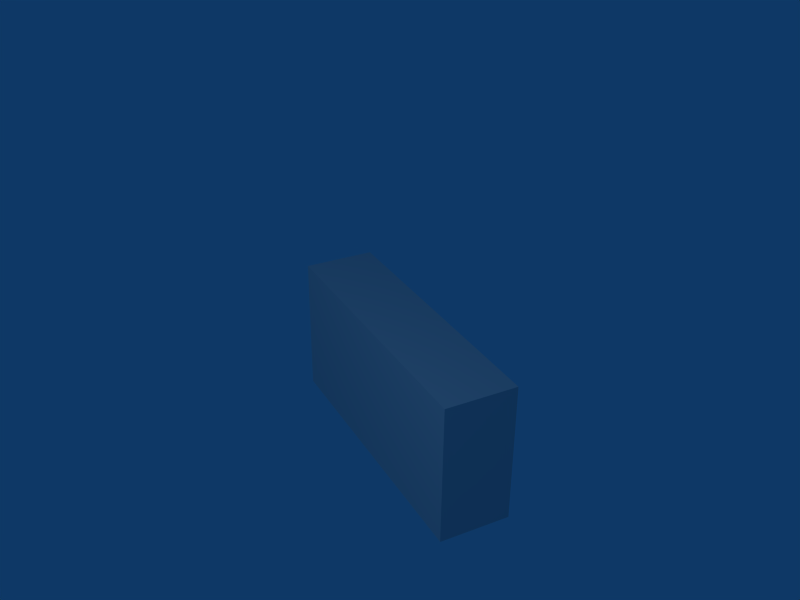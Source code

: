 # Source: Damper.blend  (saved by Blender 2.49.2; exported with 4.5.12 LTS)
import bpy
from mathutils import Matrix  # noqa: F401  (used for matrix-valued properties, if any)

bpy.ops.wm.read_factory_settings(use_empty=True)
scene = bpy.context.scene
scene.name = 'Scene'

# ---- collections
col_collection_1 = bpy.data.collections.new('Collection 1'); scene.collection.children.link(col_collection_1)

# ---- world
world_world = bpy.data.worlds.new('World'); scene.world = world_world
world_world.color = (0.05656, 0.2208, 0.4)
world_world.use_sun_shadow = False
world_world.sun_shadow_jitter_overblur = 0.0
world_world.cycles.sampling_method = 'MANUAL'
world_world.cycles.sample_map_resolution = 256

# ---- cameras
cam_camera = bpy.data.cameras.new('Camera')
cam_camera.passepartout_alpha = 0.2
cam_camera.clip_end = 100.0
cam_camera.lens = 44.0
cam_camera.ortho_scale = 7.314
cam_camera.show_passepartout = False
cam_camera.show_safe_areas = True
cam_camera.dof.focus_distance = 0.0
cam_camera.dof.aperture_fstop = 128.0

# ---- lights
light_spot = bpy.data.lights.new('Spot', 'POINT')
light_spot.transmission_factor = 0.0
light_spot.cutoff_distance = 30.0
light_spot.energy = 100.0
light_spot.shadow_buffer_clip_start = 1.001
light_spot.shadow_soft_size = 1.0
light_spot.shadow_maximum_resolution = 0.006
light_spot.use_absolute_resolution = True
light_spot.cycles.use_multiple_importance_sampling = False

# ---- meshes
me_cube_001 = bpy.data.meshes.new('Cube.001')
me_cube_001.from_pydata([(-0.4875, -1.669e-08, -1.825e-07), (-0.4856, -1.523e-08, -0.04249), (-0.4801, -1.379e-08, -0.08465), (-0.4709, -1.237e-08, -0.1262), (-0.4581, -1.098e-08, -0.1667), (-0.4418, -9.634e-09, -0.206), (-0.4222, -8.343e-09, -0.2438), (-0.3993, -7.115e-09, -0.2796), (-0.3734, -5.961e-09, -0.3134), (-0.3447, -4.887e-09, -0.3447), (-0.3134, -3.904e-09, -0.3734), (-0.2796, -3.018e-09, -0.3993), (-0.2438, -2.236e-09, -0.4222), (-0.206, -1.563e-09, -0.4418), (-0.1667, -1.006e-09, -0.4581), (-0.1262, -5.685e-10, -0.4709), (-0.08465, -2.535e-10, -0.4801), (-0.04249, -6.345e-11, -0.4856), (-0.4938, -1.69e-08, -1.9e-07), (-0.4919, -1.543e-08, -0.04303), (-0.4862, -1.397e-08, -0.08574), (-0.4769, -1.253e-08, -0.1278), (-0.464, -1.112e-08, -0.1689), (-0.4475, -9.758e-09, -0.2087), (-0.4276, -8.45e-09, -0.2469), (-0.4045, -7.207e-09, -0.2832), (-0.3782, -6.037e-09, -0.3174), (-0.3491, -4.95e-09, -0.3491), (-0.3174, -3.954e-09, -0.3782), (-0.2832, -3.056e-09, -0.4045), (-0.2469, -2.264e-09, -0.4276), (-0.2087, -1.583e-09, -0.4475), (-0.1689, -1.019e-09, -0.464), (-0.1278, -5.758e-10, -0.4769), (-0.08574, -2.567e-10, -0.4862), (-0.04303, -6.428e-11, -0.4919), (-0.01, 0.0, -0.48), (0.01, 0.0, -0.48), (0.0, 0.0, -0.48), (0.04303, -6.428e-11, -0.4919), (0.08574, -2.567e-10, -0.4862), (0.1278, -5.758e-10, -0.4769), (0.1689, -1.019e-09, -0.464), (0.2087, -1.583e-09, -0.4475), (0.2469, -2.264e-09, -0.4276), (0.2832, -3.056e-09, -0.4045), (0.3174, -3.954e-09, -0.3782), (0.3491, -4.95e-09, -0.3491), (0.3782, -6.037e-09, -0.3174), (0.4045, -7.207e-09, -0.2832), (0.4276, -8.45e-09, -0.2469), (0.4475, -9.758e-09, -0.2087), (0.464, -1.112e-08, -0.1689), (0.4769, -1.253e-08, -0.1278), (0.4862, -1.397e-08, -0.08574), (0.4919, -1.543e-08, -0.04303), (0.4938, -1.69e-08, -1.9e-07), (0.0, 0.0, -0.4938), (0.04249, -6.345e-11, -0.4856), (0.08465, -2.535e-10, -0.4801), (0.1262, -5.685e-10, -0.4709), (0.1667, -1.006e-09, -0.4581), (0.206, -1.563e-09, -0.4418), (0.2438, -2.236e-09, -0.4222), (0.2796, -3.018e-09, -0.3993), (0.3134, -3.904e-09, -0.3734), (0.3447, -4.887e-09, -0.3447), (0.3734, -5.961e-09, -0.3134), (0.3993, -7.115e-09, -0.2796), (0.4222, -8.343e-09, -0.2438), (0.4418, -9.634e-09, -0.206), (0.4581, -1.098e-08, -0.1667), (0.4709, -1.237e-08, -0.1262), (0.4801, -1.379e-08, -0.08465), (0.4856, -1.523e-08, -0.04249), (0.4875, -1.669e-08, -1.825e-07), (0.0, 0.0, -0.4875), (0.4856, -1.523e-08, 0.04249), (0.4801, -1.379e-08, 0.08465), (0.4709, -1.237e-08, 0.1262), (0.4581, -1.098e-08, 0.1667), (0.4418, -9.634e-09, 0.206), (0.4222, -8.343e-09, 0.2438), (0.3993, -7.115e-09, 0.2796), (0.3734, -5.961e-09, 0.3134), (0.3447, -4.887e-09, 0.3447), (0.3134, -3.904e-09, 0.3734), (0.2796, -3.018e-09, 0.3993), (0.2438, -2.236e-09, 0.4222), (0.206, -1.563e-09, 0.4418), (0.1667, -1.006e-09, 0.4581), (0.1262, -5.685e-10, 0.4709), (0.08465, -2.535e-10, 0.4801), (0.04249, -6.345e-11, 0.4856), (0.4919, -1.543e-08, 0.04303), (0.4862, -1.397e-08, 0.08574), (0.4769, -1.253e-08, 0.1278), (0.464, -1.112e-08, 0.1689), (0.4475, -9.758e-09, 0.2087), (0.4276, -8.45e-09, 0.2469), (0.4045, -7.207e-09, 0.2832), (0.3782, -6.037e-09, 0.3174), (0.3491, -4.95e-09, 0.3491), (0.3174, -3.954e-09, 0.3782), (0.2832, -3.056e-09, 0.4045), (0.2469, -2.264e-09, 0.4276), (0.2087, -1.583e-09, 0.4475), (0.1689, -1.019e-09, 0.464), (0.1278, -5.758e-10, 0.4769), (0.08574, -2.567e-10, 0.4862), (0.04303, -6.428e-11, 0.4919), (0.01, 0.0, 0.48), (0.01, 0.0, 0.0), (0.01, 0.48, -0.48), (0.01, 0.48, 0.48), (0.0, 0.48, 0.48), (-0.01, 0.48, 0.48), (-0.01, 0.48, -0.48), (0.0, 0.48, -0.48), (-0.01, 0.0, 0.0), (-0.01, 0.0, 0.48), (0.0, 0.0, 0.48), (-0.04303, -6.428e-11, 0.4919), (-0.08574, -2.567e-10, 0.4862), (-0.1278, -5.758e-10, 0.4769), (-0.1689, -1.019e-09, 0.464), (-0.2087, -1.583e-09, 0.4475), (-0.2469, -2.264e-09, 0.4276), (-0.2832, -3.056e-09, 0.4045), (-0.3174, -3.954e-09, 0.3782), (-0.3491, -4.95e-09, 0.3491), (-0.3782, -6.037e-09, 0.3174), (-0.4045, -7.207e-09, 0.2832), (-0.4276, -8.45e-09, 0.2469), (-0.4475, -9.758e-09, 0.2087), (-0.464, -1.112e-08, 0.1689), (-0.4769, -1.253e-08, 0.1278), (-0.4862, -1.397e-08, 0.08574), (-0.4919, -1.543e-08, 0.04303), (0.0, 0.0, 0.4938), (-0.04249, -6.345e-11, 0.4856), (-0.08465, -2.535e-10, 0.4801), (-0.1262, -5.685e-10, 0.4709), (-0.1667, -1.006e-09, 0.4581), (-0.206, -1.563e-09, 0.4418), (-0.2438, -2.236e-09, 0.4222), (-0.2796, -3.018e-09, 0.3993), (-0.3134, -3.904e-09, 0.3734), (-0.3447, -4.887e-09, 0.3447), (-0.3734, -5.961e-09, 0.3134), (-0.3993, -7.115e-09, 0.2796), (-0.4222, -8.343e-09, 0.2438), (-0.4418, -9.634e-09, 0.206), (-0.4581, -1.098e-08, 0.1667), (-0.4709, -1.237e-08, 0.1262), (-0.4801, -1.379e-08, 0.08465), (-0.4856, -1.523e-08, 0.04249), (0.0, 0.0, 0.4875)], [], [(0, 138, 156), (0, 18, 138), (156, 137, 155), (156, 138, 137), (155, 136, 154), (155, 137, 136), (154, 135, 153), (154, 136, 135), (153, 134, 152), (153, 135, 134), (152, 133, 151), (152, 134, 133), (151, 132, 150), (151, 133, 132), (150, 131, 149), (150, 132, 131), (149, 130, 148), (149, 131, 130), (148, 129, 147), (148, 130, 129), (147, 128, 146), (147, 129, 128), (146, 127, 145), (146, 128, 127), (145, 126, 144), (145, 127, 126), (144, 125, 143), (144, 126, 125), (143, 124, 142), (143, 125, 124), (142, 123, 141), (142, 124, 123), (141, 122, 140), (141, 123, 122), (140, 139, 157), (140, 122, 139), (157, 120, 140), (157, 121, 120), (119, 116, 117), (119, 120, 116), (120, 115, 116), (120, 121, 115), (116, 118, 117), (116, 115, 118), (114, 118, 113), (114, 115, 118), (111, 115, 114), (111, 121, 115), (112, 114, 113), (112, 111, 114), (157, 111, 93), (157, 121, 111), (93, 139, 157), (93, 110, 139), (92, 110, 93), (92, 109, 110), (91, 109, 92), (91, 108, 109), (90, 108, 91), (90, 107, 108), (89, 107, 90), (89, 106, 107), (88, 106, 89), (88, 105, 106), (87, 105, 88), (87, 104, 105), (86, 104, 87), (86, 103, 104), (85, 103, 86), (85, 102, 103), (84, 102, 85), (84, 101, 102), (83, 101, 84), (83, 100, 101), (82, 100, 83), (82, 99, 100), (81, 99, 82), (81, 98, 99), (80, 98, 81), (80, 97, 98), (79, 97, 80), (79, 96, 97), (78, 96, 79), (78, 95, 96), (77, 95, 78), (77, 94, 95), (75, 94, 77), (75, 56, 94), (75, 55, 74), (75, 56, 55), (74, 54, 73), (74, 55, 54), (73, 53, 72), (73, 54, 53), (72, 52, 71), (72, 53, 52), (71, 51, 70), (71, 52, 51), (70, 50, 69), (70, 51, 50), (69, 49, 68), (69, 50, 49), (68, 48, 67), (68, 49, 48), (67, 47, 66), (67, 48, 47), (66, 46, 65), (66, 47, 46), (65, 45, 64), (65, 46, 45), (64, 44, 63), (64, 45, 44), (63, 43, 62), (63, 44, 43), (62, 42, 61), (62, 43, 42), (61, 41, 60), (61, 42, 41), (60, 40, 59), (60, 41, 40), (59, 39, 58), (59, 40, 39), (58, 57, 76), (58, 39, 57), (76, 37, 58), (76, 38, 37), (112, 37, 113), (37, 118, 113), (37, 38, 118), (36, 118, 117), (36, 38, 118), (119, 36, 117), (76, 36, 17), (76, 38, 36), (17, 57, 76), (17, 35, 57), (16, 35, 17), (16, 34, 35), (15, 34, 16), (15, 33, 34), (14, 33, 15), (14, 32, 33), (13, 32, 14), (13, 31, 32), (12, 31, 13), (12, 30, 31), (11, 30, 12), (11, 29, 30), (10, 29, 11), (10, 28, 29), (9, 28, 10), (9, 27, 28), (8, 27, 9), (8, 26, 27), (7, 26, 8), (7, 25, 26), (6, 25, 7), (6, 24, 25), (5, 24, 6), (5, 23, 24), (4, 23, 5), (4, 22, 23), (3, 22, 4), (3, 21, 22), (2, 21, 3), (2, 20, 21), (1, 20, 2), (1, 19, 20), (0, 19, 1), (0, 18, 19), (36, 17, 16), (36, 16, 15), (119, 36, 15), (119, 15, 14), (119, 14, 13), (119, 13, 12), (119, 12, 11), (119, 11, 10), (119, 10, 9), (119, 9, 8), (119, 8, 7), (119, 7, 6), (119, 6, 5), (119, 5, 4), (119, 4, 3), (119, 3, 2), (119, 2, 1), (1, 0, 119), (112, 74, 75), (112, 73, 74), (112, 72, 73), (112, 71, 72), (112, 70, 71), (112, 69, 70), (112, 68, 69), (112, 67, 68), (112, 66, 67), (112, 65, 66), (112, 64, 65), (112, 63, 64), (112, 62, 63), (112, 61, 62), (112, 60, 61), (112, 37, 60), (37, 59, 60), (37, 58, 59), (111, 93, 92), (111, 92, 91), (112, 111, 91), (112, 91, 90), (112, 90, 89), (112, 89, 88), (112, 88, 87), (112, 87, 86), (112, 86, 85), (112, 85, 84), (112, 84, 83), (112, 83, 82), (112, 82, 81), (112, 81, 80), (112, 80, 79), (112, 79, 78), (112, 78, 77), (112, 77, 75), (156, 0, 119), (119, 155, 156), (119, 154, 155), (119, 153, 154), (119, 152, 153), (119, 151, 152), (119, 150, 151), (119, 149, 150), (119, 148, 149), (119, 147, 148), (119, 146, 147), (119, 145, 146), (119, 144, 145), (119, 143, 144), (119, 142, 143), (119, 120, 142), (120, 141, 142), (120, 140, 141)])
me_cube_001.use_remesh_preserve_volume = False
me_cube_001.use_remesh_preserve_attributes = False
me_cube_001.use_mirror_vertex_groups = False
me_cube_001.update()
me_cube = bpy.data.meshes.new('Cube')
me_cube.from_pydata([(-1.0, 0.0, 0.5), (0.0, 0.0, 0.5), (-1.0, 0.0, 0.0), (-0.4981, -1.562e-08, 0.04358), (-0.4924, -1.414e-08, 0.08682), (-0.483, -1.268e-08, 0.1294), (-0.4698, -1.126e-08, 0.171), (-0.4532, -9.881e-09, 0.2113), (-0.433, -8.557e-09, 0.25), (-0.4096, -7.298e-09, 0.2868), (-0.383, -6.113e-09, 0.3214), (-0.3536, -5.013e-09, 0.3536), (-0.3214, -4.004e-09, 0.383), (-0.2868, -3.095e-09, 0.4096), (-0.25, -2.293e-09, 0.433), (-0.2113, -1.603e-09, 0.4532), (-0.171, -1.032e-09, 0.4698), (-0.1294, -5.831e-10, 0.483), (-0.08682, -2.6e-10, 0.4924), (-0.04358, -6.51e-11, 0.4981), (0.0, 0.0, 0.4938), (-0.4919, -1.543e-08, 0.04303), (-0.4862, -1.397e-08, 0.08574), (-0.4769, -1.253e-08, 0.1278), (-0.464, -1.112e-08, 0.1689), (-0.4475, -9.758e-09, 0.2087), (-0.4276, -8.45e-09, 0.2469), (-0.4045, -7.207e-09, 0.2832), (-0.3782, -6.037e-09, 0.3174), (-0.3491, -4.95e-09, 0.3491), (-0.3174, -3.954e-09, 0.3782), (-0.2832, -3.056e-09, 0.4045), (-0.2469, -2.264e-09, 0.4276), (-0.2087, -1.583e-09, 0.4475), (-0.1689, -1.019e-09, 0.464), (-0.1278, -5.758e-10, 0.4769), (-0.08574, -2.567e-10, 0.4862), (-0.04303, -6.428e-11, 0.4919), (-1.0, 0.5, 0.5), (1.0, 0.5, 0.5), (0.04303, -6.428e-11, 0.4919), (0.08574, -2.567e-10, 0.4862), (0.1278, -5.758e-10, 0.4769), (0.1689, -1.019e-09, 0.464), (0.2087, -1.583e-09, 0.4475), (0.2469, -2.264e-09, 0.4276), (0.2832, -3.056e-09, 0.4045), (0.3174, -3.954e-09, 0.3782), (0.3491, -4.95e-09, 0.3491), (0.3782, -6.037e-09, 0.3174), (0.4045, -7.207e-09, 0.2832), (0.4276, -8.45e-09, 0.2469), (0.4475, -9.758e-09, 0.2087), (0.464, -1.112e-08, 0.1689), (0.4769, -1.253e-08, 0.1278), (0.4862, -1.397e-08, 0.08574), (0.4919, -1.543e-08, 0.04303), (0.04358, -6.51e-11, 0.4981), (0.08682, -2.6e-10, 0.4924), (0.1294, -5.831e-10, 0.483), (0.171, -1.032e-09, 0.4698), (0.2113, -1.603e-09, 0.4532), (0.25, -2.293e-09, 0.433), (0.2868, -3.095e-09, 0.4096), (0.3214, -4.004e-09, 0.383), (0.3536, -5.013e-09, 0.3536), (0.383, -6.113e-09, 0.3214), (0.4096, -7.298e-09, 0.2868), (0.433, -8.557e-09, 0.25), (0.4532, -9.881e-09, 0.2113), (0.4698, -1.126e-08, 0.171), (0.483, -1.268e-08, 0.1294), (0.4924, -1.414e-08, 0.08682), (0.4981, -1.562e-08, 0.04358), (1.0, 0.0, 0.0), (1.0, 0.0, 0.5), (1.0, 0.0, -0.5), (0.0, 0.0, -0.5), (0.5, -1.711e-08, -1.974e-07), (0.4981, -1.562e-08, -0.04358), (0.4924, -1.414e-08, -0.08682), (0.483, -1.268e-08, -0.1294), (0.4698, -1.126e-08, -0.171), (0.4532, -9.881e-09, -0.2113), (0.433, -8.557e-09, -0.25), (0.4096, -7.298e-09, -0.2868), (0.383, -6.113e-09, -0.3214), (0.3536, -5.013e-09, -0.3536), (0.3214, -4.004e-09, -0.383), (0.2868, -3.095e-09, -0.4096), (0.25, -2.293e-09, -0.433), (0.2113, -1.603e-09, -0.4532), (0.171, -1.032e-09, -0.4698), (0.1294, -5.831e-10, -0.483), (0.08682, -2.6e-10, -0.4924), (0.04358, -6.51e-11, -0.4981), (0.0, 0.0, -0.4938), (0.4938, -1.69e-08, -1.9e-07), (0.4919, -1.543e-08, -0.04303), (0.4862, -1.397e-08, -0.08574), (0.4769, -1.253e-08, -0.1278), (0.464, -1.112e-08, -0.1689), (0.4475, -9.758e-09, -0.2087), (0.4276, -8.45e-09, -0.2469), (0.4045, -7.207e-09, -0.2832), (0.3782, -6.037e-09, -0.3174), (0.3491, -4.95e-09, -0.3491), (0.3174, -3.954e-09, -0.3782), (0.2832, -3.056e-09, -0.4045), (0.2469, -2.264e-09, -0.4276), (0.2087, -1.583e-09, -0.4475), (0.1689, -1.019e-09, -0.464), (0.1278, -5.758e-10, -0.4769), (0.08574, -2.567e-10, -0.4862), (0.04303, -6.428e-11, -0.4919), (1.0, 0.5, -0.5), (-1.0, 0.5, -0.5), (-0.04303, -6.428e-11, -0.4919), (-0.08574, -2.567e-10, -0.4862), (-0.1278, -5.758e-10, -0.4769), (-0.1689, -1.019e-09, -0.464), (-0.2087, -1.583e-09, -0.4475), (-0.2469, -2.264e-09, -0.4276), (-0.2832, -3.056e-09, -0.4045), (-0.3174, -3.954e-09, -0.3782), (-0.3491, -4.95e-09, -0.3491), (-0.3782, -6.037e-09, -0.3174), (-0.4045, -7.207e-09, -0.2832), (-0.4276, -8.45e-09, -0.2469), (-0.4475, -9.758e-09, -0.2087), (-0.464, -1.112e-08, -0.1689), (-0.4769, -1.253e-08, -0.1278), (-0.4862, -1.397e-08, -0.08574), (-0.4919, -1.543e-08, -0.04303), (-0.4938, -1.69e-08, -1.9e-07), (-0.04358, -6.51e-11, -0.4981), (-0.08682, -2.6e-10, -0.4924), (-0.1294, -5.831e-10, -0.483), (-0.171, -1.032e-09, -0.4698), (-0.2113, -1.603e-09, -0.4532), (-0.25, -2.293e-09, -0.433), (-0.2868, -3.095e-09, -0.4096), (-0.3214, -4.004e-09, -0.383), (-0.3536, -5.013e-09, -0.3536), (-0.383, -6.113e-09, -0.3214), (-0.4096, -7.298e-09, -0.2868), (-0.433, -8.557e-09, -0.25), (-0.4532, -9.881e-09, -0.2113), (-0.4698, -1.126e-08, -0.171), (-0.483, -1.268e-08, -0.1294), (-0.4924, -1.414e-08, -0.08682), (-0.4981, -1.562e-08, -0.04358), (-0.5, -1.711e-08, -1.974e-07), (-1.0, 0.0, -0.5)], [], [(0, 1, 19), (0, 19, 18), (14, 0, 2), (15, 0, 14), (16, 0, 15), (17, 0, 16), (18, 0, 17), (13, 14, 2), (12, 13, 2), (11, 12, 2), (10, 11, 2), (9, 10, 2), (8, 9, 2), (7, 8, 2), (6, 7, 2), (5, 6, 2), (4, 5, 2), (3, 4, 2), (152, 3, 2), (2, 0, 38), (74, 75, 39), (78, 73, 74), (73, 72, 74), (72, 71, 74), (71, 70, 74), (70, 69, 74), (69, 68, 74), (68, 67, 74), (67, 66, 74), (66, 65, 74), (65, 64, 74), (64, 63, 74), (63, 62, 74), (58, 75, 59), (59, 75, 60), (60, 75, 61), (61, 75, 62), (62, 75, 74), (75, 57, 58), (75, 1, 57), (76, 77, 95), (76, 95, 94), (90, 76, 74), (91, 76, 90), (92, 76, 91), (93, 76, 92), (94, 76, 93), (89, 90, 74), (88, 89, 74), (87, 88, 74), (86, 87, 74), (85, 86, 74), (84, 85, 74), (83, 84, 74), (82, 83, 74), (81, 82, 74), (80, 81, 74), (79, 80, 74), (78, 79, 74), (152, 151, 2), (151, 150, 2), (150, 149, 2), (149, 148, 2), (148, 147, 2), (147, 146, 2), (146, 145, 2), (145, 144, 2), (144, 143, 2), (143, 142, 2), (142, 141, 2), (141, 140, 2), (136, 153, 137), (137, 153, 138), (138, 153, 139), (139, 153, 140), (140, 153, 2), (153, 135, 136), (153, 77, 135), (134, 152, 151), (134, 151, 133), (133, 151, 150), (133, 150, 132), (132, 150, 149), (132, 149, 131), (131, 149, 148), (131, 148, 130), (130, 148, 147), (130, 147, 129), (129, 147, 146), (129, 146, 128), (128, 146, 145), (128, 145, 127), (127, 145, 144), (127, 144, 126), (126, 144, 143), (126, 143, 125), (125, 143, 142), (125, 142, 124), (124, 142, 141), (124, 141, 123), (123, 141, 140), (123, 140, 122), (122, 140, 139), (122, 139, 121), (121, 139, 138), (121, 138, 120), (120, 138, 137), (120, 137, 119), (119, 137, 136), (119, 136, 118), (118, 136, 135), (118, 135, 117), (117, 135, 77), (117, 77, 96), (77, 153, 116), (77, 116, 115), (2, 153, 116), (2, 116, 38), (116, 38, 39), (116, 39, 115), (74, 76, 115), (74, 115, 39), (77, 76, 115), (114, 95, 77), (114, 77, 96), (113, 94, 95), (113, 95, 114), (112, 93, 94), (112, 94, 113), (111, 92, 93), (111, 93, 112), (110, 91, 92), (110, 92, 111), (109, 90, 91), (109, 91, 110), (108, 89, 90), (108, 90, 109), (107, 88, 89), (107, 89, 108), (106, 87, 88), (106, 88, 107), (105, 86, 87), (105, 87, 106), (104, 85, 86), (104, 86, 105), (103, 84, 85), (103, 85, 104), (102, 83, 84), (102, 84, 103), (101, 82, 83), (101, 83, 102), (100, 81, 82), (100, 82, 101), (99, 80, 81), (99, 81, 100), (98, 79, 80), (98, 80, 99), (97, 78, 79), (97, 79, 98), (97, 78, 73), (97, 73, 56), (56, 73, 72), (56, 72, 55), (55, 72, 71), (55, 71, 54), (54, 71, 70), (54, 70, 53), (53, 70, 69), (53, 69, 52), (52, 69, 68), (52, 68, 51), (51, 68, 67), (51, 67, 50), (50, 67, 66), (50, 66, 49), (49, 66, 65), (49, 65, 48), (48, 65, 64), (48, 64, 47), (47, 64, 63), (47, 63, 46), (46, 63, 62), (46, 62, 45), (45, 62, 61), (45, 61, 44), (44, 61, 60), (44, 60, 43), (43, 60, 59), (43, 59, 42), (42, 59, 58), (42, 58, 41), (41, 58, 57), (41, 57, 40), (40, 57, 1), (40, 1, 20), (1, 75, 39), (1, 0, 38), (1, 38, 39), (37, 19, 1), (37, 1, 20), (36, 18, 19), (36, 19, 37), (35, 17, 18), (35, 18, 36), (34, 16, 17), (34, 17, 35), (33, 15, 16), (33, 16, 34), (32, 14, 15), (32, 15, 33), (31, 13, 14), (31, 14, 32), (30, 12, 13), (30, 13, 31), (29, 11, 12), (29, 12, 30), (28, 10, 11), (28, 11, 29), (27, 9, 10), (27, 10, 28), (26, 8, 9), (26, 9, 27), (25, 7, 8), (25, 8, 26), (24, 6, 7), (24, 7, 25), (23, 5, 6), (23, 6, 24), (22, 4, 5), (22, 5, 23), (21, 3, 4), (21, 4, 22), (134, 152, 3), (134, 3, 21)])
me_cube.use_remesh_preserve_volume = False
me_cube.use_remesh_preserve_attributes = False
me_cube.use_mirror_vertex_groups = False
me_cube.update()

# ---- objects
ob_damper = bpy.data.objects.new('Damper', me_cube_001)
ob_duct = bpy.data.objects.new('Duct', me_cube)
ob_aaa_lamp = bpy.data.objects.new('AAA_Lamp', light_spot)
ob_aaa_camera = bpy.data.objects.new('AAA_Camera', cam_camera)

# ---- transforms, parenting, visibility, modifiers, constraints
ob_damper.location = (0.0, 0.0, 0.0)
ob_damper.lock_rotations_4d = False
ob_damper.empty_display_type = 'ARROWS'
ob_damper.lineart.crease_threshold = 0.0
ob_duct.location = (0.0, 0.0, 0.0)
ob_duct.lock_rotations_4d = False
ob_duct.empty_display_type = 'ARROWS'
ob_duct.lineart.crease_threshold = 0.0
ob_aaa_lamp.location = (-1.614, 3.324, 3.832)
ob_aaa_lamp.rotation_euler = (0.6503, 0.05522, 1.866)
ob_aaa_lamp.lock_rotations_4d = False
ob_aaa_lamp.empty_display_type = 'ARROWS'
ob_aaa_lamp.color = (0.0, 0.0, 0.0, 0.0)
ob_aaa_lamp.hide_viewport = True
ob_aaa_lamp.lineart.crease_threshold = 0.0
ob_aaa_camera.location = (-4.912, 2.841, 3.741)
ob_aaa_camera.rotation_euler = (1.063, -0.005808, 4.233)
ob_aaa_camera.scale = (1.677, 1.677, 1.677)
ob_aaa_camera.lock_rotations_4d = False
ob_aaa_camera.empty_display_type = 'ARROWS'
ob_aaa_camera.color = (0.0, 0.0, 0.0, 0.0)
ob_aaa_camera.hide_viewport = True
ob_aaa_camera.display_type = 'WIRE'
ob_aaa_camera.lineart.crease_threshold = 0.0

# ---- collection membership
col_collection_1.objects.link(ob_damper)
col_collection_1.objects.link(ob_duct)
col_collection_1.objects.link(ob_aaa_lamp)
col_collection_1.objects.link(ob_aaa_camera)

# ---- scene / render settings (as saved in the file)
scene.camera = ob_aaa_camera
scene.frame_start = 1; scene.frame_end = 250; scene.frame_set(1)
scene.render.engine = 'BLENDER_EEVEE_NEXT'
scene.render.image_settings.file_format = 'JPEG'
scene.render.image_settings.color_mode = 'RGB'
scene.render.image_settings.compression = 90
scene.render.resolution_x = 800
scene.render.resolution_y = 600
scene.render.pixel_aspect_x = 100.0
scene.render.pixel_aspect_y = 100.0
scene.render.fps = 25
scene.render.dither_intensity = 0.0
scene.render.use_compositing = False
scene.render.use_sequencer = False
scene.render.bake_margin = 2
scene.render.bake_bias = 0.0
scene.render.use_stamp_time = False
scene.render.use_stamp_date = False
scene.render.use_stamp_frame = False
scene.render.use_stamp_camera = False
scene.render.use_stamp_scene = False
scene.render.use_stamp_filename = False
scene.render.use_stamp_render_time = False
scene.render.stamp_font_size = 0
scene.cycles.use_denoising = False
scene.cycles.samples = 10
scene.cycles.sampling_pattern = 'TABULATED_SOBOL'
scene.cycles.light_sampling_threshold = 0.0
scene.cycles.use_adaptive_sampling = False
scene.cycles.use_light_tree = False
scene.cycles.blur_glossy = 0.0
scene.cycles.volume_bounces = 1
scene.cycles.pixel_filter_type = 'GAUSSIAN'
scene.cycles.sample_clamp_indirect = 0.0
scene.view_settings.view_transform = 'Raw'
bpy.context.view_layer.update()
